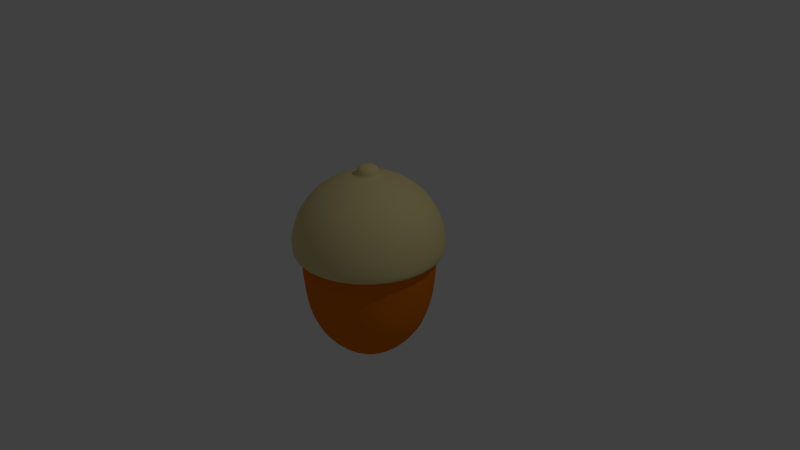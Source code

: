 # Source: donguri.blend  (saved by Blender 2.79.0; exported with 4.5.12 LTS)
import bpy
from mathutils import Matrix  # noqa: F401  (used for matrix-valued properties, if any)

bpy.ops.wm.read_factory_settings(use_empty=True)
scene = bpy.context.scene
scene.name = 'Scene'

# ---- collections
col_collection_1 = bpy.data.collections.new('Collection 1'); scene.collection.children.link(col_collection_1)

# ---- materials (node trees are filled in below, after node groups)
mat_donguri_head = bpy.data.materials.new('donguri_head')
mat_donguri_head.alpha_threshold = 0.0
mat_donguri_head.use_transparent_shadow = False
mat_donguri_head.diffuse_color = (0.8, 0.6841, 0.3165, 1.0)
mat_donguri_head.roughness = 0.5
mat_donguri_body = bpy.data.materials.new('donguri_body')
mat_donguri_body.alpha_threshold = 0.0
mat_donguri_body.use_transparent_shadow = False
mat_donguri_body.diffuse_color = (0.8, 0.1979, 0.002618, 1.0)
mat_donguri_body.roughness = 0.5

# ---- material node trees

# ---- world
world_world = bpy.data.worlds.new('World'); scene.world = world_world
world_world.color = (0.05088, 0.05088, 0.05088)
world_world.use_sun_shadow = False
world_world.sun_shadow_jitter_overblur = 0.0
world_world.cycles.sampling_method = 'MANUAL'

# ---- cameras
cam_camera = bpy.data.cameras.new('Camera')
cam_camera.clip_end = 100.0
cam_camera.lens = 35.0
cam_camera.sensor_width = 32.0
cam_camera.sensor_height = 18.0
cam_camera.ortho_scale = 7.314
cam_camera.dof.focus_distance = 0.0
cam_camera.dof.aperture_fstop = 128.0

# ---- lights
light_lamp = bpy.data.lights.new('Lamp', 'POINT')
light_lamp.transmission_factor = 0.0
light_lamp.cutoff_distance = 30.0
light_lamp.energy = 100.0
light_lamp.shadow_buffer_clip_start = 1.001
light_lamp.shadow_soft_size = 0.1
light_lamp.shadow_maximum_resolution = 0.006
light_lamp.use_absolute_resolution = True

# ---- meshes
me_001 = bpy.data.meshes.new('球.001')
me_001.from_pydata([(-1.428e-09, 0.3534, 0.9334), (-1.428e-09, 0.6723, 0.7975), (-1.428e-09, 0.9253, 0.5859), (-1.428e-09, 1.088, 0.3193), (-1.428e-09, 1.144, 0.02367), (3.531e-09, 1.083, -0.1525), (0.0, 0.809, 0.4409), (0.0, 0.5878, 0.5266), (0.0, 0.309, 0.666), (0.2763, 0.2204, 0.9334), (0.5256, 0.4192, 0.7975), (0.7235, 0.5769, 0.5859), (0.8505, 0.6782, 0.3193), (0.8942, 0.7131, 0.02367), (0.8463, 0.6749, -0.1525), (0.6325, 0.5044, 0.4409), (0.4595, 0.3665, 0.5266), (0.2416, 0.1927, 0.666), (0.3446, -0.07865, 0.9334), (0.6554, -0.1496, 0.7975), (0.9021, -0.2059, 0.5859), (1.061, -0.2421, 0.3193), (1.115, -0.2545, 0.02367), (1.055, -0.2409, -0.1525), (0.7887, -0.18, 0.4409), (0.573, -0.1308, 0.5266), (0.3013, -0.06876, 0.666), (0.1534, -0.3184, 0.9334), (0.2917, -0.6057, 0.7975), (0.4015, -0.8337, 0.5859), (0.472, -0.9801, 0.3193), (0.4963, -1.031, 0.02367), (0.4697, -0.9753, -0.1525), (0.351, -0.7289, 0.4409), (0.255, -0.5296, 0.5266), (0.1341, -0.2784, 0.666), (-8.247e-08, 0.1662, 1.013), (-0.1534, -0.3184, 0.9334), (-0.2917, -0.6057, 0.7975), (-0.4015, -0.8337, 0.5859), (-0.472, -0.9801, 0.3193), (-0.4963, -1.031, 0.02367), (-0.4697, -0.9753, -0.1525), (-0.351, -0.7289, 0.4409), (-0.255, -0.5296, 0.5266), (-0.1341, -0.2784, 0.666), (0.0, -3.258e-07, 0.7179), (-0.3446, -0.07865, 0.9334), (-0.6554, -0.1496, 0.7975), (-0.9021, -0.2059, 0.5859), (-1.061, -0.2421, 0.3193), (-1.115, -0.2545, 0.02367), (-1.055, -0.2409, -0.1525), (-0.7887, -0.18, 0.4409), (-0.573, -0.1308, 0.5266), (-0.3013, -0.06876, 0.6659), (-0.2763, 0.2204, 0.9334), (-0.5256, 0.4192, 0.7975), (-0.7235, 0.5769, 0.5859), (-0.8505, 0.6782, 0.3193), (-0.8942, 0.7131, 0.02367), (-0.8463, 0.6749, -0.1525), (-0.6325, 0.5044, 0.4409), (-0.4595, 0.3665, 0.5266), (-0.2416, 0.1927, 0.666), (-0.0695, -0.1443, 0.9568), (-8.421e-08, 0.1602, 0.9568), (0.1252, 0.09987, 0.9568), (0.1562, -0.03564, 0.9568), (0.0695, -0.1443, 0.9568), (-0.1562, -0.03564, 0.9568), (-0.1252, 0.09987, 0.9568), (-1.631e-07, -6.661e-07, 1.101), (-0.05878, -0.1221, 1.069), (-8.32e-08, 0.1355, 1.069), (0.1059, 0.08447, 1.069), (0.1321, -0.03015, 1.069), (0.05878, -0.1221, 1.069), (-0.1321, -0.03015, 1.069), (-0.1059, 0.08447, 1.069), (-0.1299, 0.1036, 1.013), (-0.162, -0.03698, 1.013), (-0.0721, -0.1497, 1.013), (0.0721, -0.1497, 1.013), (0.162, -0.03698, 1.013), (0.1299, 0.1036, 1.013)], [], [(3, 2, 11, 12), (36, 80, 79, 74), (7, 6, 15, 16), (4, 3, 12, 13), (1, 0, 9, 10), (8, 7, 16, 17), (5, 4, 13, 14), (2, 1, 10, 11), (46, 8, 17), (6, 5, 14, 15), (12, 11, 20, 21), (81, 82, 73, 78), (16, 15, 24, 25), (13, 12, 21, 22), (10, 9, 18, 19), (17, 16, 25, 26), (14, 13, 22, 23), (11, 10, 19, 20), (46, 17, 26), (15, 14, 23, 24), (24, 23, 32, 33), (21, 20, 29, 30), (83, 84, 76, 77), (25, 24, 33, 34), (22, 21, 30, 31), (19, 18, 27, 28), (26, 25, 34, 35), (23, 22, 31, 32), (20, 19, 28, 29), (46, 26, 35), (29, 28, 38, 39), (46, 35, 45), (33, 32, 42, 43), (30, 29, 39, 40), (85, 36, 74, 75), (34, 33, 43, 44), (31, 30, 40, 41), (28, 27, 37, 38), (35, 34, 44, 45), (32, 31, 41, 42), (45, 44, 54, 55), (42, 41, 51, 52), (39, 38, 48, 49), (46, 45, 55), (43, 42, 52, 53), (40, 39, 49, 50), (80, 81, 78, 79), (44, 43, 53, 54), (41, 40, 50, 51), (38, 37, 47, 48), (51, 50, 59, 60), (48, 47, 56, 57), (55, 54, 63, 64), (52, 51, 60, 61), (49, 48, 57, 58), (46, 55, 64), (53, 52, 61, 62), (50, 49, 58, 59), (82, 83, 77, 73), (54, 53, 62, 63), (84, 85, 75, 76), (63, 62, 6, 7), (60, 59, 3, 4), (57, 56, 0, 1), (64, 63, 7, 8), (61, 60, 4, 5), (58, 57, 1, 2), (46, 64, 8), (62, 61, 5, 6), (59, 58, 2, 3), (56, 71, 66, 0), (47, 70, 71, 56), (37, 65, 70, 47), (27, 69, 65, 37), (18, 68, 69, 27), (9, 67, 68, 18), (0, 66, 67, 9), (74, 72, 75), (75, 72, 76), (76, 72, 77), (77, 72, 73), (73, 72, 78), (78, 72, 79), (79, 72, 74), (68, 67, 85, 84), (65, 69, 83, 82), (71, 70, 81, 80), (67, 66, 36, 85), (69, 68, 84, 83), (70, 65, 82, 81), (66, 71, 80, 36)])
me_001.polygons.foreach_set('use_smooth', [True] * 91)
me_001.materials.append(mat_donguri_head)
me_001.use_remesh_preserve_volume = False
me_001.use_remesh_preserve_attributes = False
me_001.use_mirror_vertex_groups = False
me_001.update()
me_x = bpy.data.meshes.new('球')
me_x.from_pydata([(0.0, 0.3827, 0.9239), (2.753e-09, 0.7643, 0.7071), (3.839e-09, 1.005, 0.4313), (3.076e-10, 0.935, -0.7183), (2.663e-10, 0.7165, -1.091), (0.2992, 0.2386, 0.9239), (0.5975, 0.4765, 0.7071), (0.786, 0.6268, 0.4313), (0.7837, 0.6249, -0.1124), (0.731, 0.583, -0.7183), (0.5602, 0.4467, -1.091), (0.2992, 0.2386, -1.348), (0.3731, -0.08515, 0.9239), (0.7451, -0.1701, 0.7071), (0.9801, -0.2237, 0.4313), (0.9772, -0.223, -0.1124), (0.9116, -0.2081, -0.7183), (0.6985, -0.1594, -1.091), (0.3731, -0.08515, -1.348), (0.166, -0.3448, 0.9239), (0.3316, -0.6886, 0.7071), (0.4362, -0.9058, 0.4313), (0.4349, -0.9031, -0.1124), (0.4057, -0.8424, -0.7183), (0.3109, -0.6455, -1.091), (0.166, -0.3448, -1.348), (0.0, 1.51e-07, -1.484), (-0.166, -0.3448, 0.9239), (-0.3316, -0.6886, 0.7071), (-0.4362, -0.9058, 0.4313), (-0.4349, -0.9031, -0.1124), (-0.4057, -0.8424, -0.7183), (-0.3109, -0.6455, -1.091), (-0.166, -0.3448, -1.348), (-0.3731, -0.08515, 0.9239), (-0.7451, -0.1701, 0.7071), (-0.9801, -0.2237, 0.4313), (-0.9772, -0.223, -0.1124), (-0.9116, -0.2081, -0.7183), (-0.6985, -0.1594, -1.091), (-0.3731, -0.08515, -1.348), (-0.2992, 0.2386, 0.9239), (-0.5975, 0.4765, 0.7071), (-0.786, 0.6268, 0.4313), (-0.7837, 0.6249, -0.1124), (-0.731, 0.583, -0.7183), (-0.5602, 0.4467, -1.091), (-0.2992, 0.2386, -1.348), (-7.105e-15, -2.487e-14, 1.0), (9.082e-08, 1.002, -0.1124), (6.076e-08, 0.3827, -1.348)], [], [(1, 0, 5, 6), (50, 4, 10, 11), (3, 49, 8, 9), (2, 1, 6, 7), (0, 48, 5), (26, 50, 11), (4, 3, 9, 10), (49, 2, 7, 8), (9, 8, 15, 16), (7, 6, 13, 14), (5, 48, 12), (26, 11, 18), (10, 9, 16, 17), (8, 7, 14, 15), (6, 5, 12, 13), (11, 10, 17, 18), (26, 18, 25), (17, 16, 23, 24), (15, 14, 21, 22), (13, 12, 19, 20), (18, 17, 24, 25), (16, 15, 22, 23), (14, 13, 20, 21), (12, 48, 19), (22, 21, 29, 30), (20, 19, 27, 28), (25, 24, 32, 33), (23, 22, 30, 31), (21, 20, 28, 29), (19, 48, 27), (26, 25, 33), (24, 23, 31, 32), (33, 32, 39, 40), (31, 30, 37, 38), (29, 28, 35, 36), (27, 48, 34), (26, 33, 40), (32, 31, 38, 39), (30, 29, 36, 37), (28, 27, 34, 35), (36, 35, 42, 43), (34, 48, 41), (26, 40, 47), (39, 38, 45, 46), (37, 36, 43, 44), (35, 34, 41, 42), (40, 39, 46, 47), (38, 37, 44, 45), (26, 47, 50), (46, 45, 3, 4), (44, 43, 2, 49), (42, 41, 0, 1), (47, 46, 4, 50), (45, 44, 49, 3), (43, 42, 1, 2), (41, 48, 0)])
me_x.polygons.foreach_set('use_smooth', [True] * 56)
me_x.materials.append(mat_donguri_body)
me_x.use_remesh_preserve_volume = False
me_x.use_remesh_preserve_attributes = False
me_x.use_mirror_vertex_groups = False
me_x.update()

# ---- objects
ob_001 = bpy.data.objects.new('球.001', me_001)
ob_x = bpy.data.objects.new('球', me_x)
ob_lamp = bpy.data.objects.new('Lamp', light_lamp)
ob_camera = bpy.data.objects.new('Camera', cam_camera)

# ---- transforms, parenting, visibility, modifiers, constraints
ob_001.location = (0.0, 0.0, 0.1501)
ob_001.lineart.crease_threshold = 0.0
_m = ob_001.modifiers.new('Subsurf', 'SUBSURF')
_m.uv_smooth = 'PRESERVE_CORNERS'
_m.quality = 2
_m.show_only_control_edges = False
ob_x.location = (0.0, 0.0, 0.0)
ob_x.lineart.crease_threshold = 0.0
_m = ob_x.modifiers.new('Subsurf', 'SUBSURF')
_m.uv_smooth = 'PRESERVE_CORNERS'
_m.quality = 2
_m.show_only_control_edges = False
ob_lamp.location = (4.076, 1.005, 5.904)
ob_lamp.rotation_euler = (0.6503, 0.05522, 1.866)
ob_lamp.lock_rotations_4d = False
ob_lamp.empty_display_type = 'ARROWS'
ob_lamp.color = (0.0, 0.0, 0.0, 0.0)
ob_lamp.lineart.crease_threshold = 0.0
ob_camera.location = (7.481, -6.508, 5.344)
ob_camera.rotation_euler = (1.109, 0.0, 0.8149)
ob_camera.lock_rotations_4d = False
ob_camera.empty_display_type = 'ARROWS'
ob_camera.color = (0.0, 0.0, 0.0, 0.0)
ob_camera.display_type = 'WIRE'
ob_camera.lineart.crease_threshold = 0.0

# ---- collection membership
col_collection_1.objects.link(ob_001)
col_collection_1.objects.link(ob_x)
col_collection_1.objects.link(ob_lamp)
col_collection_1.objects.link(ob_camera)

# ---- scene / render settings (as saved in the file)
scene.camera = ob_camera
scene.frame_start = 1; scene.frame_end = 250; scene.frame_set(1)
scene.render.engine = 'BLENDER_EEVEE_NEXT'
scene.render.resolution_percentage = 50
scene.render.dither_intensity = 0.0
scene.cycles.use_denoising = False
scene.cycles.samples = 128
scene.cycles.sampling_pattern = 'TABULATED_SOBOL'
scene.cycles.use_adaptive_sampling = False
scene.cycles.use_light_tree = False
scene.cycles.blur_glossy = 0.0
scene.cycles.sample_clamp_indirect = 0.0
scene.view_settings.view_transform = 'Standard'
bpy.context.view_layer.update()
